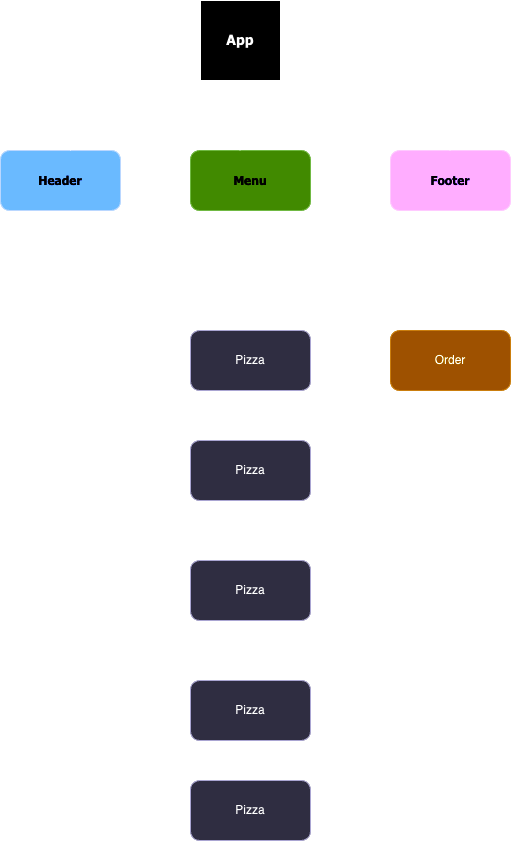

The diagram above was exported from draw.io. Its source (the exported page's mxGraphModel, read from the mxfile embedded in the PNG):
<mxGraphModel dx="1468" dy="985" grid="1" gridSize="10" guides="1" tooltips="1" connect="1" arrows="1" fold="1" page="1" pageScale="1" pageWidth="850" pageHeight="1100" math="0" shadow="0" extFonts="Permanent Marker^https://fonts.googleapis.com/css?family=Permanent+Marker">
  <root>
    <mxCell id="0" />
    <mxCell id="1" parent="0" />
    <mxCell id="DTPEEcBzrYq9WzFD12uF-1" value="&lt;h3&gt;&lt;font face=&quot;Tahoma&quot;&gt;App&lt;/font&gt;&lt;/h3&gt;" style="whiteSpace=wrap;html=1;aspect=fixed;" vertex="1" parent="1">
      <mxGeometry x="360" y="20" width="80" height="80" as="geometry" />
    </mxCell>
    <mxCell id="DTPEEcBzrYq9WzFD12uF-2" value="&lt;h4&gt;&lt;font face=&quot;Tahoma&quot;&gt;Header&lt;/font&gt;&lt;/h4&gt;" style="rounded=1;whiteSpace=wrap;html=1;fillColor=#0050ef;strokeColor=#001DBC;fontColor=#ffffff;" vertex="1" parent="1">
      <mxGeometry x="160" y="170" width="120" height="60" as="geometry" />
    </mxCell>
    <mxCell id="DTPEEcBzrYq9WzFD12uF-15" style="edgeStyle=orthogonalEdgeStyle;rounded=0;orthogonalLoop=1;jettySize=auto;html=1;" edge="1" parent="1" source="DTPEEcBzrYq9WzFD12uF-3">
      <mxGeometry relative="1" as="geometry">
        <mxPoint x="610" y="350" as="targetPoint" />
      </mxGeometry>
    </mxCell>
    <mxCell id="DTPEEcBzrYq9WzFD12uF-3" value="&lt;h4&gt;&lt;font face=&quot;Tahoma&quot;&gt;Footer&lt;/font&gt;&lt;/h4&gt;" style="rounded=1;whiteSpace=wrap;html=1;fillColor=#6a00ff;strokeColor=#3700CC;fontColor=#ffffff;" vertex="1" parent="1">
      <mxGeometry x="550" y="170" width="120" height="60" as="geometry" />
    </mxCell>
    <mxCell id="DTPEEcBzrYq9WzFD12uF-13" style="edgeStyle=orthogonalEdgeStyle;rounded=0;orthogonalLoop=1;jettySize=auto;html=1;" edge="1" parent="1" source="DTPEEcBzrYq9WzFD12uF-4">
      <mxGeometry relative="1" as="geometry">
        <mxPoint x="410" y="350" as="targetPoint" />
      </mxGeometry>
    </mxCell>
    <mxCell id="DTPEEcBzrYq9WzFD12uF-4" value="&lt;h4&gt;&lt;font face=&quot;Tahoma&quot;&gt;Menu&lt;/font&gt;&lt;/h4&gt;" style="rounded=1;whiteSpace=wrap;html=1;fillColor=#60a917;strokeColor=#2D7600;fontColor=#ffffff;" vertex="1" parent="1">
      <mxGeometry x="350" y="170" width="120" height="60" as="geometry" />
    </mxCell>
    <mxCell id="DTPEEcBzrYq9WzFD12uF-8" value="" style="endArrow=none;html=1;rounded=0;" edge="1" parent="1">
      <mxGeometry relative="1" as="geometry">
        <mxPoint x="230" y="130" as="sourcePoint" />
        <mxPoint x="610" y="130" as="targetPoint" />
        <Array as="points">
          <mxPoint x="310" y="130" />
        </Array>
      </mxGeometry>
    </mxCell>
    <mxCell id="DTPEEcBzrYq9WzFD12uF-9" value="" style="endArrow=none;html=1;rounded=0;" edge="1" parent="1">
      <mxGeometry relative="1" as="geometry">
        <mxPoint x="230" y="170" as="sourcePoint" />
        <mxPoint x="230" y="130" as="targetPoint" />
        <Array as="points">
          <mxPoint x="230" y="160" />
        </Array>
      </mxGeometry>
    </mxCell>
    <mxCell id="DTPEEcBzrYq9WzFD12uF-10" value="" style="endArrow=none;html=1;rounded=0;" edge="1" parent="1">
      <mxGeometry relative="1" as="geometry">
        <mxPoint x="399.5" y="170" as="sourcePoint" />
        <mxPoint x="399.5" y="130" as="targetPoint" />
        <Array as="points">
          <mxPoint x="399.5" y="160" />
          <mxPoint x="399.5" y="150" />
        </Array>
      </mxGeometry>
    </mxCell>
    <mxCell id="DTPEEcBzrYq9WzFD12uF-11" value="" style="endArrow=none;html=1;rounded=0;" edge="1" parent="1">
      <mxGeometry relative="1" as="geometry">
        <mxPoint x="609.5" y="170" as="sourcePoint" />
        <mxPoint x="609.5" y="130" as="targetPoint" />
        <Array as="points">
          <mxPoint x="609.5" y="160" />
          <mxPoint x="609.5" y="140" />
        </Array>
      </mxGeometry>
    </mxCell>
    <mxCell id="DTPEEcBzrYq9WzFD12uF-12" value="" style="endArrow=none;html=1;rounded=0;" edge="1" parent="1">
      <mxGeometry relative="1" as="geometry">
        <mxPoint x="399.5" y="130" as="sourcePoint" />
        <mxPoint x="400" y="100" as="targetPoint" />
        <Array as="points">
          <mxPoint x="399.5" y="120" />
        </Array>
      </mxGeometry>
    </mxCell>
    <mxCell id="DTPEEcBzrYq9WzFD12uF-17" style="edgeStyle=orthogonalEdgeStyle;rounded=0;orthogonalLoop=1;jettySize=auto;html=1;exitX=0.5;exitY=1;exitDx=0;exitDy=0;" edge="1" parent="1" source="DTPEEcBzrYq9WzFD12uF-14">
      <mxGeometry relative="1" as="geometry">
        <mxPoint x="410" y="460" as="targetPoint" />
      </mxGeometry>
    </mxCell>
    <mxCell id="DTPEEcBzrYq9WzFD12uF-14" value="Pizza" style="rounded=1;whiteSpace=wrap;html=1;fillColor=#d0cee2;strokeColor=#56517e;" vertex="1" parent="1">
      <mxGeometry x="350" y="350" width="120" height="60" as="geometry" />
    </mxCell>
    <mxCell id="DTPEEcBzrYq9WzFD12uF-16" value="Order" style="rounded=1;whiteSpace=wrap;html=1;fillColor=#f0a30a;fontColor=#000000;strokeColor=#BD7000;" vertex="1" parent="1">
      <mxGeometry x="550" y="350" width="120" height="60" as="geometry" />
    </mxCell>
    <mxCell id="DTPEEcBzrYq9WzFD12uF-22" style="edgeStyle=orthogonalEdgeStyle;rounded=0;orthogonalLoop=1;jettySize=auto;html=1;exitX=0.5;exitY=1;exitDx=0;exitDy=0;entryX=0.5;entryY=0;entryDx=0;entryDy=0;" edge="1" parent="1" source="DTPEEcBzrYq9WzFD12uF-18" target="DTPEEcBzrYq9WzFD12uF-19">
      <mxGeometry relative="1" as="geometry" />
    </mxCell>
    <mxCell id="DTPEEcBzrYq9WzFD12uF-18" value="Pizza" style="rounded=1;whiteSpace=wrap;html=1;fillColor=#d0cee2;strokeColor=#56517e;" vertex="1" parent="1">
      <mxGeometry x="350" y="460" width="120" height="60" as="geometry" />
    </mxCell>
    <mxCell id="DTPEEcBzrYq9WzFD12uF-23" style="edgeStyle=orthogonalEdgeStyle;rounded=0;orthogonalLoop=1;jettySize=auto;html=1;entryX=0.5;entryY=0;entryDx=0;entryDy=0;" edge="1" parent="1" source="DTPEEcBzrYq9WzFD12uF-19" target="DTPEEcBzrYq9WzFD12uF-20">
      <mxGeometry relative="1" as="geometry" />
    </mxCell>
    <mxCell id="DTPEEcBzrYq9WzFD12uF-19" value="Pizza" style="rounded=1;whiteSpace=wrap;html=1;fillColor=#d0cee2;strokeColor=#56517e;" vertex="1" parent="1">
      <mxGeometry x="350" y="580" width="120" height="60" as="geometry" />
    </mxCell>
    <mxCell id="DTPEEcBzrYq9WzFD12uF-24" style="edgeStyle=orthogonalEdgeStyle;rounded=0;orthogonalLoop=1;jettySize=auto;html=1;entryX=0.5;entryY=0;entryDx=0;entryDy=0;" edge="1" parent="1" source="DTPEEcBzrYq9WzFD12uF-20" target="DTPEEcBzrYq9WzFD12uF-21">
      <mxGeometry relative="1" as="geometry" />
    </mxCell>
    <mxCell id="DTPEEcBzrYq9WzFD12uF-20" value="Pizza" style="rounded=1;whiteSpace=wrap;html=1;fillColor=#d0cee2;strokeColor=#56517e;" vertex="1" parent="1">
      <mxGeometry x="350" y="700" width="120" height="60" as="geometry" />
    </mxCell>
    <mxCell id="DTPEEcBzrYq9WzFD12uF-21" value="Pizza" style="rounded=1;whiteSpace=wrap;html=1;fillColor=#d0cee2;strokeColor=#56517e;" vertex="1" parent="1">
      <mxGeometry x="350" y="800" width="120" height="60" as="geometry" />
    </mxCell>
  </root>
</mxGraphModel>